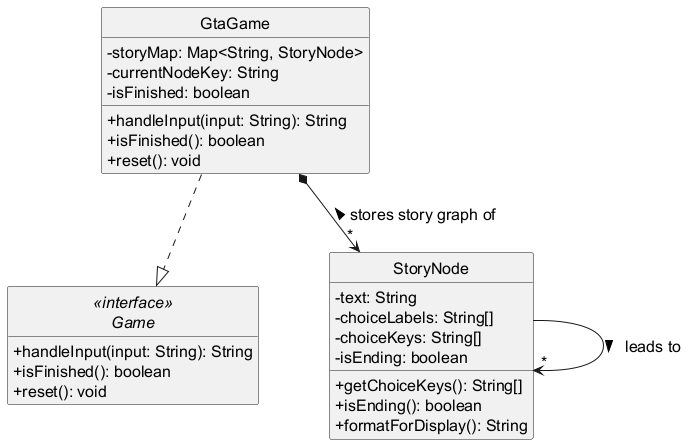

The diagram above was rendered by PlantUML. Its source (embedded in the PNG):
@startuml
!include style.iuml

interface Game <<interface>> {
  +handleInput(input: String): String
  +isFinished(): boolean
  +reset(): void
}

class GtaGame {
  -storyMap: Map<String, StoryNode>
  -currentNodeKey: String
  -isFinished: boolean
  +handleInput(input: String): String
  +isFinished(): boolean
  +reset(): void
}

class StoryNode {
  -text: String
  -choiceLabels: String[]
  -choiceKeys: String[]
  -isEnding: boolean
  +getChoiceKeys(): String[]
  +isEnding(): boolean
  +formatForDisplay(): String
}

GtaGame ..|> Game
GtaGame *--> "*" StoryNode : stores story graph of <
StoryNode --> "*" StoryNode : leads to >
@enduml